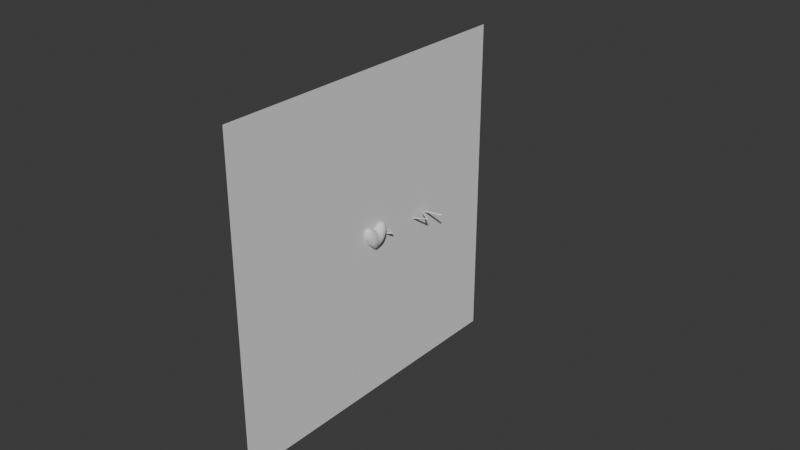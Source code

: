 # Source: heart.blend  (saved by Blender 4.0.36; exported with 4.5.12 LTS)
import bpy
from mathutils import Matrix  # noqa: F401  (used for matrix-valued properties, if any)

bpy.ops.wm.read_factory_settings(use_empty=True)
scene = bpy.context.scene
scene.name = 'Scene'

# ---- collections
col_collection = bpy.data.collections.new('Collection'); scene.collection.children.link(col_collection)

# ---- node groups
ng_auto_smooth = bpy.data.node_groups.new('Auto Smooth', 'GeometryNodeTree')
_s = ng_auto_smooth.interface.new_socket(name='Geometry', in_out='OUTPUT', socket_type='NodeSocketGeometry')
_s = ng_auto_smooth.interface.new_socket(name='Geometry', in_out='INPUT', socket_type='NodeSocketGeometry')
_s = ng_auto_smooth.interface.new_socket(name='Angle', in_out='INPUT', socket_type='NodeSocketFloat')
_s.subtype = 'ANGLE'
_s.min_value = 0.0
_s.max_value = 3.142
ng_auto_smooth.is_modifier = True
_N = ng_auto_smooth.nodes; _L = ng_auto_smooth.links
n0 = _N.new('NodeGroupOutput'); n0.name = 'Group Output'; n0.location = (480, -100)
n1 = _N.new('NodeGroupInput'); n1.name = 'Group Input'; n1.location = (-420, -300)
n2 = _N.new('NodeGroupInput'); n2.name = 'Group Input.001'; n2.location = (-60, -100)
n3 = _N.new('GeometryNodeSetShadeSmooth'); n3.name = 'Set Shade Smooth'; n3.location = (120, -100)
n3.domain = 'EDGE'
n4 = _N.new('GeometryNodeSetShadeSmooth'); n4.name = 'Set Shade Smooth.001'; n4.location = (300, -100)
n5 = _N.new('GeometryNodeInputMeshEdgeAngle'); n5.name = 'Edge Angle'; n5.location = (-420, -220)
n6 = _N.new('GeometryNodeInputEdgeSmooth'); n6.name = 'Is Edge Smooth'; n6.location = (-60, -160)
n7 = _N.new('GeometryNodeInputShadeSmooth'); n7.name = 'Is Face Smooth'; n7.location = (-240, -340)
n8 = _N.new('FunctionNodeBooleanMath'); n8.name = 'Boolean Math'; n8.location = (-60, -220)
n9 = _N.new('FunctionNodeCompare'); n9.name = 'Compare'; n9.location = (-240, -180)
n9.operation = 'LESS_EQUAL'
_L.new(n5.outputs[0], n9.inputs[0])
_L.new(n4.outputs[0], n0.inputs[0])
_L.new(n1.outputs[1], n9.inputs[1])
_L.new(n9.outputs[0], n8.inputs[0])
_L.new(n7.outputs[0], n8.inputs[1])
_L.new(n2.outputs[0], n3.inputs[0])
_L.new(n6.outputs[0], n3.inputs[1])
_L.new(n3.outputs[0], n4.inputs[0])
_L.new(n8.outputs[0], n3.inputs[2])
n0.is_active_output = True

# ---- world
world_world = bpy.data.worlds.new('World'); scene.world = world_world
world_world.use_nodes = True; world_world.node_tree.nodes.clear()
_N = world_world.node_tree.nodes; _L = world_world.node_tree.links
n0 = _N.new('ShaderNodeOutputWorld'); n0.name = 'World Output'; n0.location = (300, 300)
n1 = _N.new('ShaderNodeBackground'); n1.name = 'Background'; n1.location = (10, 300)
n1.inputs[0].default_value = (0.05088, 0.05088, 0.05088, 1.0)
_L.new(n1.outputs[0], n0.inputs[0])
n0.is_active_output = True
world_world.color = (0.05088, 0.05088, 0.05088)
world_world.use_sun_shadow = False
world_world.sun_shadow_jitter_overblur = 0.0

# ---- meshes
me_sphere = bpy.data.meshes.new('Sphere')
me_sphere.from_pydata([(-0.01924, -0.03519, -0.05579), (-0.02021, -0.02859, -0.05664), (-0.009486, -0.06031, -0.05501), (-0.01058, -0.0557, -0.05619), (-0.01245, -0.04667, -0.05774), (-0.01457, -0.03798, -0.05835), (-0.01392, -0.02859, -0.06092), (-0.004887, -0.06134, -0.05598), (-0.004887, -0.0557, -0.05896), (-0.004887, -0.04667, -0.06153), (-0.004887, -0.03763, -0.06274), (-0.003239, -0.02569, -0.06408), (-0.005705, -0.02866, -0.06368), (-0.02805, -0.05197, -0.003472), (-0.02815, -0.05214, 0.003825), (-0.0278, -0.05167, 0.01078), (-0.02806, -0.04382, -0.02175), (-0.02877, -0.04557, -0.01425), (-0.02954, -0.0475, -0.005975), (-0.03075, -0.04667, 0.003825), (-0.02966, -0.04749, 0.01342), (-0.02778, -0.03392, -0.03768), (-0.02849, -0.03596, -0.03232), (-0.02947, -0.03853, -0.02417), (-0.03161, -0.03763, -0.01425), (-0.03305, -0.03763, -0.005211), (-0.03384, -0.03763, 0.003825), (-0.03377, -0.03763, 0.01286), (-0.0278, -0.02491, -0.0465), (-0.02866, -0.02819, -0.04096), (-0.0309, -0.02859, -0.03232), (-0.03222, -0.02859, -0.02328), (-0.03325, -0.02859, -0.01425), (-0.03443, -0.02859, -0.005211), (-0.03518, -0.02859, 0.003825), (-0.03537, -0.02859, 0.01286), (-0.01854, -0.06031, -0.02819), (-0.019, -0.0607, -0.02328), (-0.01952, -0.06108, -0.01425), (-0.01951, -0.06101, -0.005211), (-0.01937, -0.06087, 0.003825), (-0.01904, -0.06063, 0.0107), (-0.01942, -0.05308, -0.03959), (-0.02021, -0.05594, -0.03165), (-0.02233, -0.0557, -0.02328), (-0.02365, -0.0557, -0.01425), (-0.02469, -0.05527, -0.005975), (-0.02389, -0.05665, 0.003825), (-0.02322, -0.05588, 0.01375), (-0.01952, -0.04492, -0.04816), (-0.02096, -0.04743, -0.0421), (-0.02445, -0.04667, -0.03232), (-0.02652, -0.04677, -0.02417), (-0.0271, -0.05009, -0.01425), (-0.02743, -0.05106, -0.009496), (-0.02739, -0.05105, 0.0168), (-0.02088, -0.03798, -0.05086), (-0.02531, -0.03721, -0.04096), (-0.02683, -0.04048, -0.03232), (-0.02747, -0.04213, -0.02777), (-0.02479, -0.02819, -0.04986), (-0.02666, -0.03094, -0.0437), (-0.01067, -0.06152, -0.05039), (-0.01231, -0.06276, -0.04136), (-0.01438, -0.06248, -0.03165), (-0.01392, -0.06368, -0.02328), (-0.01392, -0.0642, -0.01425), (-0.01392, -0.06411, -0.005211), (-0.01392, -0.06384, 0.003825), (-0.01469, -0.06244, 0.01337), (-0.01397, -0.0557, -0.05039), (-0.0171, -0.05594, -0.0421), (-0.0177, -0.05911, -0.03422), (-0.01821, -0.06009, 0.01672), (-0.01721, -0.04743, -0.05086), (-0.01835, -0.05095, -0.04561), (-0.01801, -0.04122, -0.05419), (-0.004887, -0.0643, -0.05039), (-0.004887, -0.06635, -0.04136), (-0.004887, -0.06658, -0.03232), (-0.004887, -0.06657, -0.02328), (-0.004887, -0.06662, -0.01425), (-0.004887, -0.06664, -0.005211), (-0.004887, -0.06647, 0.003825), (-0.004887, -0.06537, 0.01286), (-0.02959, -0.04594, 0.0219), (-0.029, -0.04482, 0.03093), (-0.02826, -0.04353, 0.03818), (-0.03334, -0.03763, 0.0219), (-0.03252, -0.03763, 0.03093), (-0.03017, -0.03844, 0.04071), (-0.02905, -0.03603, 0.04901), (-0.02809, -0.03415, 0.05488), (-0.03538, -0.02859, 0.0219), (-0.03508, -0.02859, 0.03093), (-0.0338, -0.02859, 0.03997), (-0.03168, -0.02859, 0.04901), (-0.02898, -0.02859, 0.05674), (-0.02243, -0.05486, 0.0219), (-0.02137, -0.05346, 0.03093), (-0.01995, -0.0522, 0.03789), (-0.02695, -0.05046, 0.0219), (-0.02589, -0.04934, 0.03093), (-0.02367, -0.04724, 0.04105), (-0.02194, -0.04548, 0.04901), (-0.01992, -0.04355, 0.05804), (-0.01867, -0.04237, 0.06287), (-0.02739, -0.04199, 0.04421), (-0.02646, -0.04055, 0.04901), (-0.02456, -0.03735, 0.05795), (-0.01992, -0.03676, 0.06636), (-0.01849, -0.03317, 0.07164), (-0.02683, -0.02859, 0.06126), (-0.02344, -0.02859, 0.06708), (-0.01956, -0.02859, 0.07298), (-0.01236, -0.06162, 0.0219), (-0.01056, -0.06073, 0.02825), (-0.01688, -0.05938, 0.0219), (-0.01371, -0.05821, 0.03113), (-0.0146, -0.05437, 0.04053), (-0.0119, -0.05272, 0.04901), (-0.0101, -0.05159, 0.0543), (-0.01807, -0.05096, 0.04392), (-0.01642, -0.04999, 0.04901), (-0.01343, -0.04795, 0.0576), (-0.01392, -0.04365, 0.06464), (-0.01392, -0.03959, 0.06916), (-0.01392, -0.03507, 0.0735), (-0.01399, -0.029, 0.07781), (-0.01103, -0.02626, 0.08202), (-0.004887, -0.06308, 0.0219), (-0.004887, -0.061, 0.02918), (-0.004887, -0.05971, 0.0337), (-0.004887, -0.05787, 0.03997), (-0.004887, -0.05477, 0.04901), (-0.004887, -0.05209, 0.05505), (-0.004887, -0.04945, 0.05957), (-0.004887, -0.04493, 0.06647), (-0.004887, -0.04163, 0.07099), (-0.004887, -0.03711, 0.07539), (-0.004887, -0.0321, 0.0799), (-0.004887, -0.02758, 0.08308), (-0.02127, -0.01956, -0.05737), (-0.02192, -0.01052, -0.05786), (-0.02215, -0.001486, -0.05813), (-0.02212, 0.007551, -0.05815), (-0.02167, 0.01659, -0.0577), (-0.02078, 0.02562, -0.0569), (-0.01947, 0.03466, -0.05578), (-0.01859, 0.03942, -0.05503), (-0.01005, -0.01798, -0.06422), (-0.01341, -0.02042, -0.06229), (-0.01069, -0.01052, -0.06448), (-0.01521, -0.01052, -0.06238), (-0.01119, -0.001486, -0.06464), (-0.0157, -0.001486, -0.06265), (-0.0111, 0.007551, -0.06458), (-0.01562, 0.007551, -0.06267), (-0.01037, 0.01463, -0.06429), (-0.0136, 0.01722, -0.06253), (-0.01392, 0.02562, -0.06093), (-0.01392, 0.03466, -0.05879), (-0.01339, 0.04294, -0.05613), (-0.005705, -0.02042, -0.06443), (-0.009263, -0.024, -0.06394), (-0.004887, -0.01052, -0.06525), (-0.004887, -0.001486, -0.06563), (-0.004887, 0.007551, -0.06545), (-0.00514, 0.01722, -0.06451), (-0.00832, 0.02065, -0.06388), (-0.002296, 0.02178, -0.06405), (-0.00514, 0.02513, -0.06333), (-0.004887, 0.03466, -0.0613), (-0.004887, 0.0437, -0.05808), (-0.03665, 0.01018, -0.02907), (-0.03676, 0.00901, -0.02328), (-0.0367, 0.009878, -0.01804), (-0.03665, 0.01461, -0.02907), (-0.03676, 0.01721, -0.02377), (-0.03672, 0.01659, -0.01791), (-0.0366, 0.02236, -0.02109), (-0.0366, 0.02236, -0.01835), (-0.02839, -0.01956, -0.04769), (-0.03091, -0.01956, -0.04136), (-0.03322, -0.01956, -0.03232), (-0.03363, -0.01956, -0.02328), (-0.03382, -0.01956, -0.01425), (-0.03461, -0.01956, -0.005211), (-0.0354, -0.01956, 0.003825), (-0.03595, -0.01956, 0.01286), (-0.02918, -0.01052, -0.04895), (-0.03252, -0.01052, -0.04136), (-0.03468, -0.01052, -0.03232), (-0.03494, -0.01052, -0.02328), (-0.03439, -0.01052, -0.01425), (-0.03374, -0.01052, -0.005211), (-0.03394, -0.01052, 0.003825), (-0.03479, -0.01052, 0.01286), (-0.02961, -0.001486, -0.04939), (-0.03345, -0.001486, -0.04136), (-0.03555, -0.001486, -0.03232), (-0.03589, -0.001486, -0.02328), (-0.03493, -0.001486, -0.01425), (-0.0326, -0.001486, -0.005211), (-0.03091, -0.001486, 0.003825), (-0.03088, -0.001486, 0.01286), (-0.02972, 0.007551, -0.04939), (-0.03384, 0.007551, -0.04136), (-0.03615, 0.007321, -0.03218), (-0.0364, 0.004492, -0.02328), (-0.03569, 0.00714, -0.01472), (-0.03255, 0.007551, -0.005211), (-0.02889, 0.007273, 0.00411), (-0.02795, 0.004175, 0.01286), (-0.02957, 0.01659, -0.04896), (-0.03365, 0.01659, -0.04136), (-0.03615, 0.01721, -0.03218), (-0.03649, 0.02064, -0.02711), (-0.03565, 0.01659, -0.01339), (-0.03282, 0.01659, -0.005211), (-0.02917, 0.01659, 0.002177), (-0.02905, 0.02562, -0.04806), (-0.03275, 0.02562, -0.04136), (-0.0355, 0.02562, -0.03232), (-0.03628, 0.02548, -0.02377), (-0.03565, 0.02548, -0.0149), (-0.0327, 0.02562, -0.005211), (-0.02917, 0.02562, 0.001858), (-0.0283, 0.03301, -0.04698), (-0.03027, 0.03548, -0.04222), (-0.03415, 0.03466, -0.03232), (-0.03524, 0.03466, -0.02328), (-0.03461, 0.03466, -0.01425), (-0.03205, 0.03466, -0.005211), (-0.02887, 0.03466, 0.001285), (-0.02917, 0.0437, -0.04003), (-0.03213, 0.0437, -0.03232), (-0.03351, 0.0437, -0.02328), (-0.03318, 0.0437, -0.01425), (-0.03089, 0.0437, -0.005211), (-0.02826, 0.0437, 0.0004195), (-0.02579, -0.01956, -0.05221), (-0.02644, -0.01052, -0.05347), (-0.02666, -0.001486, -0.05391), (-0.02663, 0.007551, -0.05391), (-0.0267, 0.0101, 0.007312), (-0.02562, 0.008693, 0.01286), (-0.02619, 0.01659, -0.05348), (-0.02616, 0.01659, 0.006696), (-0.02179, 0.01689, 0.01325), (-0.0253, 0.02562, -0.05257), (-0.02571, 0.02562, 0.006376), (-0.02119, 0.02562, 0.01092), (-0.02466, 0.03548, -0.05015), (-0.02743, 0.03903, -0.0458), (-0.02512, 0.03466, 0.005803), (-0.0206, 0.03466, 0.01005), (-0.0214, 0.04294, -0.05048), (-0.02654, 0.0437, -0.04455), (-0.0244, 0.0437, 0.004938), (-0.01988, 0.0437, 0.009488), (-0.01748, 0.0201, 0.01652), (-0.01425, 0.02643, 0.01578), (-0.01392, 0.03466, 0.01427), (-0.01604, 0.04544, -0.05354), (-0.01392, 0.0437, 0.01321), (-0.008984, 0.02998, 0.01731), (-0.00771, 0.03466, 0.01708), (-0.004687, 0.04341, 0.01651), (-0.01002, 0.04893, -0.05523), (-0.004887, 0.04949, -0.05549), (-0.02821, 0.05014, -0.03815), (-0.02928, 0.05298, -0.03247), (-0.03112, 0.05273, -0.02328), (-0.03085, 0.05273, -0.01425), (-0.0288, 0.05232, -0.005441), (-0.02776, 0.04903, -0.0002908), (-0.02809, 0.05841, -0.02955), (-0.02859, 0.0597, -0.02328), (-0.02844, 0.05956, -0.01425), (-0.02789, 0.05823, -0.008607), (-0.0201, 0.05273, -0.04739), (-0.0249, 0.05298, -0.04124), (-0.02699, 0.05616, -0.03557), (-0.02668, 0.05506, -0.002583), (-0.02289, 0.0526, 0.003844), (-0.01911, 0.05015, 0.008876), (-0.01885, 0.05782, -0.04624), (-0.02059, 0.06121, -0.04093), (-0.02514, 0.06156, -0.03247), (-0.02638, 0.06421, -0.02328), (-0.02649, 0.06408, -0.01425), (-0.0253, 0.06145, -0.005441), (-0.0209, 0.06177, 0.002261), (-0.01909, 0.06711, -0.03763), (-0.0204, 0.06916, -0.03232), (-0.02158, 0.07171, -0.02419), (-0.02273, 0.0708, -0.01425), (-0.02056, 0.07094, -0.005585), (-0.01952, 0.06801, 0.0005994), (-0.01912, 0.07606, -0.02178), (-0.0192, 0.07614, -0.01425), (-0.01878, 0.07568, -0.008847), (-0.01339, 0.05226, -0.05184), (-0.01795, 0.05618, 0.007978), (-0.01453, 0.05299, 0.01088), (-0.01314, 0.06121, -0.04731), (-0.01563, 0.06384, -0.04365), (-0.01619, 0.06177, 0.00678), (-0.01167, 0.06177, 0.009611), (-0.009601, 0.06643, -0.04599), (-0.0128, 0.06978, -0.04046), (-0.01661, 0.07368, -0.03232), (-0.01844, 0.07532, -0.0278), (-0.01724, 0.07404, -0.002823), (-0.01357, 0.07045, 0.003711), (-0.009906, 0.06686, 0.008614), (-0.009972, 0.07571, -0.03726), (-0.01209, 0.07743, -0.03232), (-0.01418, 0.07992, -0.02395), (-0.01476, 0.08066, -0.01425), (-0.01362, 0.07926, -0.005769), (-0.01121, 0.07681, 0.0007983), (-0.009922, 0.08474, -0.0201), (-0.01024, 0.08505, -0.01425), (-0.01001, 0.0849, -0.008715), (-0.004887, 0.05401, -0.05338), (-0.004887, 0.05273, 0.01454), (-0.004887, 0.06177, -0.04929), (-0.004887, 0.06177, 0.01181), (-0.004887, 0.06685, -0.0463), (-0.004887, 0.07137, -0.04225), (-0.004887, 0.07266, 0.006643), (-0.004887, 0.06814, 0.009288), (-0.004887, 0.07616, -0.03773), (-0.004505, 0.08107, -0.03159), (-0.007262, 0.08378, -0.02612), (-0.004887, 0.08283, -0.002727), (-0.004887, 0.07831, 0.002125), (-0.001238, 0.08454, -0.02809), (-0.004505, 0.08519, -0.02318), (-0.004887, 0.08651, -0.01425), (-0.004887, 0.08561, -0.007245), (-0.03652, -0.01509, 0.02614), (-0.03652, -0.01509, 0.02646), (-0.03652, -0.01503, 0.02614), (-0.03652, -0.01503, 0.02646), (-0.03621, -0.01869, 0.02263), (-0.03603, -0.01869, 0.03006), (-0.0349, -0.01956, 0.03997), (-0.03315, -0.01956, 0.04901), (-0.02964, -0.02034, 0.0589), (-0.02802, -0.01786, 0.06374), (-0.03548, -0.01142, 0.02263), (-0.03536, -0.01142, 0.03006), (-0.03415, -0.01052, 0.03997), (-0.03242, -0.01052, 0.04901), (-0.02934, -0.01005, 0.05867), (-0.02802, -0.01274, 0.06374), (-0.03142, -0.001486, 0.0219), (-0.03162, -0.001486, 0.03093), (-0.0308, -0.001486, 0.03997), (-0.02906, -0.001129, 0.04842), (-0.02837, -0.003903, 0.05607), (-0.02817, 0.003967, 0.0219), (-0.02837, 0.004195, 0.03093), (-0.028, 0.003714, 0.03997), (-0.02757, 0.003158, 0.04502), (-0.02744, -0.02388, 0.06248), (-0.02598, -0.02034, 0.06688), (-0.02064, -0.01883, 0.07629), (-0.01854, -0.01532, 0.08076), (-0.02731, -0.00672, 0.0621), (-0.02596, -0.01005, 0.06688), (-0.0207, -0.0109, 0.07678), (-0.01854, -0.01416, 0.08076), (-0.02703, 0.002121, 0.05104), (-0.0263, -0.001129, 0.05867), (-0.02317, -0.001486, 0.06708), (-0.01979, -0.001486, 0.07384), (-0.02442, 0.008485, 0.0219), (-0.0238, 0.008713, 0.03093), (-0.02365, 0.008232, 0.03997), (-0.02295, 0.007605, 0.04921), (-0.02161, 0.006763, 0.05804), (-0.01989, 0.00476, 0.06708), (-0.0187, 0.003357, 0.07198), (-0.0199, 0.01394, 0.0219), (-0.01929, 0.01271, 0.03093), (-0.01913, 0.01259, 0.03997), (-0.01887, 0.0124, 0.04738), (-0.01705, -0.02135, 0.07942), (-0.01399, -0.01883, 0.08303), (-0.01817, -0.008135, 0.08024), (-0.01466, -0.0109, 0.08362), (-0.01652, -0.001486, 0.07836), (-0.012, -0.001486, 0.08293), (-0.01842, 0.01205, 0.05341), (-0.0173, 0.01128, 0.05804), (-0.01393, 0.009685, 0.06759), (-0.01345, 0.005243, 0.07544), (-0.01013, 0.003633, 0.08131), (-0.01425, 0.01862, 0.02222), (-0.01392, 0.01608, 0.03093), (-0.01392, 0.01563, 0.03997), (-0.01481, 0.0144, 0.04984), (-0.01279, 0.01388, 0.05804), (-0.01092, 0.01287, 0.06492), (-0.01145, 0.02396, 0.01942), (-0.00429, -0.01882, 0.08769), (-0.00429, -0.01024, 0.08893), (-0.004887, -0.001486, 0.08637), (-0.008662, 0.01182, 0.07095), (-0.005345, 0.009519, 0.0758), (-0.004887, 0.004553, 0.08237), (-0.006959, 0.02048, 0.02545), (-0.004323, 0.01981, 0.03033), (-0.004887, 0.01847, 0.03997), (-0.004887, 0.01764, 0.04901), (-0.004887, 0.01622, 0.05804), (-0.005345, 0.01375, 0.06759), (-0.002638, 0.01272, 0.07258), (-0.00496, 0.02561, 0.02162), (-0.0009353, 0.02125, 0.02692), (-0.003192, 0.03466, 0.01782), (-0.001542, 0.0402, 0.01757), (-0.0008798, -0.01532, 0.08977), (-0.0008798, -0.01307, 0.08977), (0.004149, -0.06131, -0.05594), (0.004149, -0.0557, -0.05875), (0.004149, -0.04667, -0.06137), (0.004149, -0.03763, -0.06275), (0.002501, -0.02569, -0.06408), (0.004967, -0.02866, -0.06368), (0.008712, -0.06027, -0.05496), (0.00975, -0.0557, -0.05598), (0.01152, -0.04667, -0.05757), (0.01373, -0.03754, -0.05816), (0.01319, -0.02859, -0.06057), (0.01819, -0.03447, -0.05547), (0.01903, -0.02859, -0.0563), (0.004149, -0.06413, -0.05039), (0.004149, -0.06623, -0.04136), (0.004149, -0.0666, -0.03232), (0.004149, -0.06653, -0.02328), (0.004149, -0.06654, -0.01425), (0.004149, -0.06661, -0.005211), (0.004149, -0.06647, 0.003825), (0.004149, -0.06537, 0.01286), (0.009805, -0.06135, -0.05039), (0.01151, -0.06265, -0.04136), (0.01265, -0.063, -0.03232), (0.01408, -0.06274, -0.02411), (0.01319, -0.06379, -0.01425), (0.01319, -0.06395, -0.005211), (0.01319, -0.06384, 0.003825), (0.01395, -0.06244, 0.01337), (0.01303, -0.0557, -0.05039), (0.01629, -0.05591, -0.04205), (0.01717, -0.05933, -0.03232), (0.01769, -0.0602, -0.02767), (0.01747, -0.06009, 0.01672), (0.0163, -0.04739, -0.05071), (0.01759, -0.05089, -0.04553), (0.0171, -0.04049, -0.05393), (0.01801, -0.06049, -0.02165), (0.01836, -0.06074, -0.01425), (0.01861, -0.06087, -0.005211), (0.01863, -0.06087, 0.003825), (0.0183, -0.06063, 0.0107), (0.01858, -0.05303, -0.0395), (0.01954, -0.05481, -0.03232), (0.02018, -0.05659, -0.02411), (0.02222, -0.0557, -0.01425), (0.02379, -0.05526, -0.005864), (0.02315, -0.05667, 0.003825), (0.02249, -0.0559, 0.01385), (0.01874, -0.04487, -0.04791), (0.02012, -0.04739, -0.04205), (0.02406, -0.04584, -0.03153), (0.02508, -0.04798, -0.02328), (0.02609, -0.05003, -0.01425), (0.02665, -0.05103, -0.009311), (0.02668, -0.05111, 0.01701), (0.01987, -0.03754, -0.05071), (0.02446, -0.03718, -0.04091), (0.02584, -0.0399, -0.03402), (0.02363, -0.02811, -0.04977), (0.02582, -0.0308, -0.04363), (0.02733, -0.05196, -0.003287), (0.02747, -0.05215, 0.003825), (0.02713, -0.05171, 0.01098), (0.0268, -0.04227, -0.02799), (0.02742, -0.04346, -0.02328), (0.02859, -0.04551, -0.01425), (0.02931, -0.04748, -0.005864), (0.03069, -0.04667, 0.003825), (0.02949, -0.04753, 0.01354), (0.02704, -0.03387, -0.03761), (0.02758, -0.03718, -0.03153), (0.02951, -0.03763, -0.02328), (0.03169, -0.03763, -0.01425), (0.03336, -0.03763, -0.005211), (0.03459, -0.03674, 0.004698), (0.03461, -0.03674, 0.01202), (0.02703, -0.02478, -0.04635), (0.0279, -0.02811, -0.04091), (0.03016, -0.02859, -0.03232), (0.03153, -0.02859, -0.02328), (0.03285, -0.02859, -0.01425), (0.03436, -0.02859, -0.005211), (0.03537, -0.02859, 0.003526), (0.03566, -0.03208, 0.01448), (0.03578, -0.03313, 0.008292), (0.03578, -0.03313, 0.008452), (0.03581, -0.02859, 0.008044), (0.03593, -0.02888, 0.01202), (0.004149, -0.06308, 0.0219), (0.004149, -0.061, 0.02918), (0.004149, -0.05971, 0.0337), (0.004149, -0.05787, 0.03997), (0.004149, -0.05477, 0.04901), (0.004149, -0.05209, 0.05505), (0.004149, -0.04945, 0.05957), (0.004149, -0.04493, 0.06647), (0.004149, -0.04163, 0.07099), (0.004149, -0.03711, 0.07539), (0.004149, -0.03211, 0.0799), (0.004149, -0.0276, 0.0831), (0.01162, -0.06162, 0.0219), (0.00982, -0.06073, 0.02825), (0.01614, -0.05938, 0.0219), (0.01297, -0.05821, 0.03113), (0.01386, -0.05437, 0.04053), (0.01116, -0.05272, 0.04901), (0.009359, -0.05159, 0.0543), (0.01733, -0.05096, 0.04392), (0.01568, -0.04999, 0.04901), (0.0127, -0.04795, 0.0576), (0.01319, -0.04365, 0.06464), (0.01319, -0.03959, 0.06916), (0.01319, -0.03507, 0.0735), (0.01333, -0.02902, 0.07792), (0.01042, -0.02628, 0.08205), (0.02172, -0.05486, 0.0219), (0.02063, -0.05346, 0.03093), (0.01921, -0.0522, 0.03789), (0.02624, -0.05056, 0.0219), (0.02515, -0.04938, 0.03093), (0.02293, -0.04724, 0.04105), (0.0212, -0.04548, 0.04901), (0.01918, -0.04355, 0.05804), (0.01793, -0.04237, 0.06287), (0.02665, -0.04199, 0.04421), (0.02572, -0.04055, 0.04901), (0.02382, -0.03735, 0.05796), (0.01919, -0.03676, 0.06636), (0.01775, -0.03317, 0.07164), (0.02593, -0.03098, 0.06092), (0.0237, -0.02822, 0.06655), (0.01903, -0.02859, 0.07311), (0.02926, -0.04604, 0.0219), (0.02836, -0.04487, 0.03093), (0.02751, -0.04352, 0.03818), (0.03342, -0.03763, 0.0219), (0.03201, -0.03763, 0.03093), (0.02942, -0.03844, 0.0407), (0.0283, -0.03603, 0.04901), (0.02735, -0.03415, 0.0549), (0.03544, -0.02888, 0.02235), (0.03455, -0.02859, 0.03093), (0.03306, -0.02859, 0.03997), (0.03094, -0.02859, 0.04901), (0.0281, -0.02822, 0.05796), (0.02701, -0.02496, 0.06318), (0.03599, -0.02606, 0.01963), (0.004967, -0.02042, -0.06443), (0.008525, -0.024, -0.06394), (0.004149, -0.01052, -0.06525), (0.004149, -0.001486, -0.06563), (0.004149, 0.007551, -0.06545), (0.004402, 0.01722, -0.06451), (0.007582, 0.02065, -0.06388), (0.001558, 0.02178, -0.06405), (0.004402, 0.02513, -0.06333), (0.004149, 0.03466, -0.0613), (0.004149, 0.0437, -0.05808), (0.00931, -0.01798, -0.06422), (0.01267, -0.02042, -0.06216), (0.009952, -0.01052, -0.06448), (0.01447, -0.01052, -0.06231), (0.01045, -0.001486, -0.06464), (0.01497, -0.001486, -0.06264), (0.01037, 0.007551, -0.06458), (0.01488, 0.007551, -0.06267), (0.009629, 0.01463, -0.06429), (0.01286, 0.01722, -0.06253), (0.01319, 0.02562, -0.06093), (0.01319, 0.03466, -0.05879), (0.01265, 0.04294, -0.05613), (0.02013, -0.01956, -0.05721), (0.02093, -0.01052, -0.05779), (0.02133, -0.001486, -0.05812), (0.02138, 0.007551, -0.05815), (0.02093, 0.01659, -0.0577), (0.02004, 0.02562, -0.0569), (0.01873, 0.03466, -0.05578), (0.01785, 0.03942, -0.05503), (0.008366, 0.03003, 0.01733), (0.007071, 0.03466, 0.01711), (0.003957, 0.04341, 0.01657), (0.01672, 0.0201, 0.01652), (0.0135, 0.02646, 0.0158), (0.01319, 0.03466, 0.01449), (0.01531, 0.04544, -0.05354), (0.01319, 0.0437, 0.01379), (0.02465, -0.01956, -0.0519), (0.02545, -0.01052, -0.05318), (0.02585, -0.001486, -0.05382), (0.0259, 0.007551, -0.05391), (0.02596, 0.0101, 0.007312), (0.02488, 0.008693, 0.01286), (0.02545, 0.01659, -0.05348), (0.02542, 0.01659, 0.006696), (0.02105, 0.01689, 0.01325), (0.02456, 0.02562, -0.05257), (0.02497, 0.02562, 0.006376), (0.02045, 0.02562, 0.01092), (0.02392, 0.03548, -0.05015), (0.0267, 0.03903, -0.04581), (0.02462, 0.03466, 0.005968), (0.0201, 0.03466, 0.01025), (0.02066, 0.04294, -0.05048), (0.0258, 0.0437, -0.04456), (0.02427, 0.0437, 0.005282), (0.01975, 0.0437, 0.00999), (0.02762, -0.01956, -0.04738), (0.03016, -0.01956, -0.04136), (0.0325, -0.01956, -0.03232), (0.0329, -0.01956, -0.02328), (0.03317, -0.01956, -0.01425), (0.03411, -0.01956, -0.005211), (0.03516, -0.02008, 0.00452), (0.03564, -0.01713, 0.01286), (0.02842, -0.01052, -0.04867), (0.03177, -0.01052, -0.04136), (0.03395, -0.01052, -0.03232), (0.03421, -0.01052, -0.02328), (0.03366, -0.01052, -0.01425), (0.03312, -0.01052, -0.005211), (0.03332, -0.01052, 0.003825), (0.03406, -0.01052, 0.01286), (0.02886, -0.001486, -0.0493), (0.0327, -0.001486, -0.04136), (0.03481, -0.001486, -0.03232), (0.03515, -0.001486, -0.02328), (0.03419, -0.001486, -0.01425), (0.03196, -0.001486, -0.005211), (0.03028, -0.001486, 0.003825), (0.03015, -0.001486, 0.01286), (0.02898, 0.007551, -0.04939), (0.0331, 0.007551, -0.04136), (0.03541, 0.007321, -0.03218), (0.03566, 0.004492, -0.02328), (0.03495, 0.00714, -0.01472), (0.03181, 0.007551, -0.005211), (0.02815, 0.007273, 0.00411), (0.02721, 0.004175, 0.01286), (0.02883, 0.01659, -0.04896), (0.03292, 0.01659, -0.04136), (0.03541, 0.01721, -0.03218), (0.03575, 0.02064, -0.02711), (0.03491, 0.01659, -0.01339), (0.03208, 0.01659, -0.005211), (0.02843, 0.01659, 0.002177), (0.02831, 0.02562, -0.04806), (0.03202, 0.02562, -0.04136), (0.03477, 0.02562, -0.03232), (0.03554, 0.02548, -0.02377), (0.03491, 0.02548, -0.0149), (0.03196, 0.02562, -0.005211), (0.02844, 0.02562, 0.001858), (0.02756, 0.03301, -0.04698), (0.02965, 0.03548, -0.04222), (0.03357, 0.03466, -0.03232), (0.03461, 0.03466, -0.02328), (0.03398, 0.03466, -0.01425), (0.03136, 0.03466, -0.005211), (0.02818, 0.03466, 0.00145), (0.02864, 0.0437, -0.04004), (0.03166, 0.0437, -0.03232), (0.03312, 0.0437, -0.02328), (0.03274, 0.0437, -0.01425), (0.03029, 0.0437, -0.005211), (0.02765, 0.0437, 0.0007638), (0.03582, -0.02343, 0.007996), (0.03597, -0.02165, 0.01286), (0.03591, 0.01018, -0.02907), (0.03602, 0.00901, -0.02328), (0.03596, 0.009878, -0.01804), (0.03591, 0.01461, -0.02907), (0.03602, 0.01721, -0.02377), (0.03598, 0.01659, -0.01791), (0.03586, 0.02236, -0.02109), (0.03586, 0.02236, -0.01835), (0.004149, 0.04949, -0.05549), (0.009281, 0.04893, -0.05523), (0.004149, 0.05401, -0.05338), (0.004149, 0.05273, 0.01482), (0.004149, 0.06177, -0.04929), (0.004149, 0.06177, 0.01226), (0.004149, 0.06685, -0.0463), (0.004149, 0.07137, -0.04225), (0.004149, 0.0731, 0.006871), (0.004149, 0.06859, 0.009535), (0.004149, 0.07616, -0.03773), (0.003767, 0.08107, -0.03159), (0.006524, 0.08378, -0.02612), (0.004149, 0.08307, -0.002642), (0.004149, 0.07855, 0.002353), (0.0005002, 0.08454, -0.02809), (0.003767, 0.08519, -0.02318), (0.004149, 0.08651, -0.01425), (0.004149, 0.08561, -0.00716), (0.01265, 0.05226, -0.05184), (0.01319, 0.05273, 0.0121), (0.0124, 0.06121, -0.04731), (0.01489, 0.06384, -0.04365), (0.01574, 0.06328, 0.006714), (0.01291, 0.06087, 0.009721), (0.008863, 0.06643, -0.04599), (0.01206, 0.06978, -0.04045), (0.01587, 0.07368, -0.03232), (0.0177, 0.07532, -0.0278), (0.01678, 0.07413, -0.002506), (0.01325, 0.07079, 0.003908), (0.009717, 0.06745, 0.008944), (0.009234, 0.07571, -0.03726), (0.01135, 0.07743, -0.03232), (0.01346, 0.07999, -0.02395), (0.01416, 0.08094, -0.01425), (0.0131, 0.07953, -0.005554), (0.01076, 0.07713, 0.001102), (0.009217, 0.08474, -0.0201), (0.00964, 0.08505, -0.01425), (0.009414, 0.0849, -0.008601), (0.01936, 0.05273, -0.04739), (0.02416, 0.05299, -0.04125), (0.02625, 0.05617, -0.03557), (0.0261, 0.05542, -0.002407), (0.02344, 0.05254, 0.003306), (0.01858, 0.05273, 0.009055), (0.01811, 0.05782, -0.04624), (0.01985, 0.06121, -0.04093), (0.0244, 0.06156, -0.03247), (0.02564, 0.06424, -0.02328), (0.02575, 0.06413, -0.01425), (0.02465, 0.06147, -0.005336), (0.01977, 0.06087, 0.003751), (0.01771, 0.05726, 0.008347), (0.01835, 0.06711, -0.03763), (0.01966, 0.06916, -0.03232), (0.02089, 0.07171, -0.02419), (0.02214, 0.0708, -0.01425), (0.01988, 0.071, -0.005395), (0.01877, 0.06811, 0.0006898), (0.01846, 0.0762, -0.02178), (0.0186, 0.07642, -0.01425), (0.01815, 0.07591, -0.00853), (0.02755, 0.05015, -0.03816), (0.02863, 0.05299, -0.03247), (0.03068, 0.05273, -0.02328), (0.0304, 0.05273, -0.01425), (0.02815, 0.05254, -0.005336), (0.02713, 0.0494, -5.195e-05), (0.02736, 0.05841, -0.02955), (0.02793, 0.05972, -0.02328), (0.02779, 0.05961, -0.01425), (0.02717, 0.05826, -0.008431), (0.003552, -0.01882, 0.08771), (0.003552, -0.01024, 0.08894), (0.004149, -0.001486, 0.08639), (0.008411, 0.012, 0.07142), (0.004899, 0.009661, 0.0758), (0.004149, 0.004592, 0.08238), (0.006255, 0.02052, 0.02548), (0.003605, 0.01983, 0.03033), (0.004149, 0.01847, 0.03997), (0.004149, 0.01764, 0.04901), (0.004149, 0.01636, 0.05804), (0.004899, 0.01386, 0.06788), (0.002387, 0.01272, 0.07258), (0.004298, 0.02564, 0.02163), (0.0002308, 0.02125, 0.02692), (0.002553, 0.03466, 0.01782), (0.0008163, 0.0402, 0.01757), (0.01644, -0.02153, 0.07959), (0.01333, -0.01894, 0.08308), (0.01748, -0.007709, 0.08037), (0.01395, -0.01064, 0.08366), (0.01589, -0.001486, 0.07877), (0.01137, -0.001486, 0.08295), (0.01768, 0.01205, 0.05341), (0.01677, 0.01138, 0.05804), (0.01336, 0.01007, 0.06788), (0.01277, 0.00558, 0.07568), (0.009482, 0.003686, 0.08133), (0.0135, 0.01864, 0.02224), (0.01319, 0.01611, 0.03093), (0.01319, 0.01563, 0.03997), (0.01407, 0.0144, 0.04984), (0.01225, 0.01402, 0.05804), (0.01046, 0.01306, 0.0654), (0.0107, 0.024, 0.01946), (0.02527, -0.01956, 0.06874), (0.02024, -0.01894, 0.07639), (0.01787, -0.01551, 0.08082), (0.02554, -0.01052, 0.06854), (0.02046, -0.01064, 0.07686), (0.01787, -0.01373, 0.08082), (0.02629, 0.002121, 0.05104), (0.0255, 0.0003072, 0.05804), (0.024, -0.002215, 0.06638), (0.01969, -0.001486, 0.07425), (0.02368, 0.008485, 0.0219), (0.02307, 0.008713, 0.03093), (0.02291, 0.008232, 0.03997), (0.02221, 0.007605, 0.04921), (0.02098, 0.00686, 0.05804), (0.01949, 0.0051, 0.06708), (0.01827, 0.003682, 0.07239), (0.01916, 0.01394, 0.0219), (0.01855, 0.01271, 0.03093), (0.01839, 0.01259, 0.03997), (0.01813, 0.0124, 0.04738), (0.0357, -0.02123, 0.02566), (0.03574, -0.01545, 0.02006), (0.03535, -0.01875, 0.03006), (0.03416, -0.01956, 0.03997), (0.03241, -0.01956, 0.04901), (0.02974, -0.01956, 0.05804), (0.02745, -0.01956, 0.06422), (0.03474, -0.01142, 0.0226), (0.03459, -0.01142, 0.03006), (0.03338, -0.01052, 0.03997), (0.03168, -0.01052, 0.04901), (0.02925, -0.01052, 0.05804), (0.02733, -0.01052, 0.06402), (0.03068, -0.001486, 0.0219), (0.03086, -0.001486, 0.03093), (0.03004, -0.001486, 0.03997), (0.02832, -0.001129, 0.04842), (0.02749, -0.004211, 0.05804), (0.02684, -0.005714, 0.06291), (0.02743, 0.003967, 0.0219), (0.02763, 0.004195, 0.03093), (0.02726, 0.003714, 0.03997), (0.02683, 0.003158, 0.04502), (0.03588, -0.01834, 0.02286), (0.03578, -0.0152, 0.02647), (0.03578, -0.01502, 0.02609), (0.03578, -0.01502, 0.02647), (0.0001418, -0.01532, 0.08977), (0.0001418, -0.01307, 0.08977)], [], [(1, 6, 5, 0), (3, 8, 7, 2), (4, 9, 8, 3), (5, 10, 9, 4), (6, 12, 10, 5), (19, 18, 13, 14), (20, 19, 14, 15), (24, 23, 16, 17), (25, 24, 17, 18), (26, 25, 18, 19), (27, 26, 19, 20), (30, 29, 21, 22), (31, 30, 22, 23), (32, 31, 23, 24), (33, 32, 24, 25), (34, 33, 25, 26), (35, 34, 26, 27), (44, 43, 36, 37), (45, 44, 37, 38), (46, 45, 38, 39), (47, 46, 39, 40), (47, 14, 13, 46), (48, 47, 40, 41), (48, 15, 14, 47), (51, 50, 42, 43), (52, 51, 43, 44), (53, 52, 44, 45), (53, 17, 16, 52), (54, 53, 45, 46), (54, 18, 17, 53), (18, 54, 46, 13), (55, 20, 15, 48), (57, 56, 49, 50), (58, 57, 50, 51), (58, 22, 21, 57), (59, 58, 51, 52), (59, 23, 22, 58), (23, 59, 52, 16), (60, 1, 0, 56), (61, 60, 56, 57), (61, 29, 28, 60), (29, 61, 57, 21), (65, 37, 36, 64), (66, 38, 37, 65), (67, 39, 38, 66), (68, 40, 39, 67), (69, 41, 40, 68), (70, 3, 2, 62), (71, 70, 62, 63), (72, 71, 63, 64), (72, 43, 42, 71), (43, 72, 64, 36), (73, 48, 41, 69), (74, 4, 3, 70), (75, 74, 70, 71), (75, 50, 49, 74), (50, 75, 71, 42), (76, 5, 4, 74), (76, 56, 0, 5), (56, 76, 74, 49), (77, 62, 2, 7), (78, 63, 62, 77), (79, 64, 63, 78), (80, 65, 64, 79), (81, 66, 65, 80), (82, 67, 66, 81), (83, 68, 67, 82), (84, 69, 68, 83), (88, 27, 20, 85), (89, 88, 85, 86), (90, 89, 86, 87), (93, 35, 27, 88), (94, 93, 88, 89), (95, 94, 89, 90), (96, 95, 90, 91), (97, 96, 91, 92), (101, 55, 48, 98), (101, 85, 20, 55), (102, 101, 98, 99), (102, 86, 85, 101), (103, 102, 99, 100), (103, 87, 86, 102), (107, 90, 87, 103), (108, 107, 103, 104), (108, 91, 90, 107), (109, 108, 104, 105), (109, 92, 91, 108), (110, 109, 105, 106), (112, 97, 92, 109), (113, 112, 109, 110), (114, 113, 110, 111), (117, 73, 69, 115), (117, 98, 48, 73), (118, 117, 115, 116), (118, 99, 98, 117), (119, 100, 99, 118), (122, 103, 100, 119), (123, 122, 119, 120), (123, 104, 103, 122), (124, 123, 120, 121), (124, 105, 104, 123), (125, 106, 105, 124), (126, 110, 106, 125), (127, 111, 110, 126), (128, 114, 111, 127), (130, 115, 69, 84), (131, 116, 115, 130), (132, 118, 116, 131), (133, 119, 118, 132), (134, 120, 119, 133), (135, 121, 120, 134), (136, 124, 121, 135), (137, 125, 124, 136), (138, 126, 125, 137), (139, 127, 126, 138), (140, 128, 127, 139), (141, 129, 128, 140), (142, 151, 6, 1), (153, 152, 150, 151), (143, 153, 151, 142), (155, 154, 152, 153), (144, 155, 153, 143), (157, 156, 154, 155), (145, 157, 155, 144), (159, 158, 156, 157), (146, 159, 157, 145), (147, 160, 159, 146), (148, 161, 160, 147), (149, 162, 161, 148), (164, 163, 11, 12), (164, 151, 150, 163), (151, 164, 12, 6), (152, 165, 163, 150), (154, 166, 165, 152), (156, 167, 166, 154), (158, 168, 167, 156), (159, 169, 168, 158), (171, 170, 168, 169), (160, 171, 169, 159), (161, 172, 171, 160), (162, 173, 172, 161), (178, 177, 174, 175), (179, 178, 175, 176), (181, 180, 178, 179), (183, 182, 28, 29), (184, 183, 29, 30), (185, 184, 30, 31), (186, 185, 31, 32), (187, 186, 32, 33), (188, 187, 33, 34), (189, 188, 34, 35), (191, 190, 182, 183), (192, 191, 183, 184), (193, 192, 184, 185), (194, 193, 185, 186), (195, 194, 186, 187), (196, 195, 187, 188), (197, 196, 188, 189), (199, 198, 190, 191), (200, 199, 191, 192), (201, 200, 192, 193), (202, 201, 193, 194), (203, 202, 194, 195), (204, 203, 195, 196), (205, 204, 196, 197), (207, 206, 198, 199), (208, 207, 199, 200), (209, 208, 200, 201), (209, 175, 174, 208), (210, 209, 201, 202), (210, 176, 175, 209), (211, 210, 202, 203), (212, 211, 203, 204), (213, 212, 204, 205), (215, 214, 206, 207), (216, 215, 207, 208), (177, 216, 208, 174), (178, 217, 216, 177), (218, 179, 176, 210), (219, 218, 210, 211), (220, 219, 211, 212), (222, 221, 214, 215), (223, 222, 215, 216), (224, 223, 216, 217), (180, 224, 217, 178), (181, 225, 224, 180), (225, 181, 179, 218), (226, 225, 218, 219), (227, 226, 219, 220), (229, 228, 221, 222), (230, 229, 222, 223), (231, 230, 223, 224), (232, 231, 224, 225), (233, 232, 225, 226), (234, 233, 226, 227), (236, 235, 229, 230), (237, 236, 230, 231), (238, 237, 231, 232), (239, 238, 232, 233), (240, 239, 233, 234), (241, 142, 1, 60), (182, 241, 60, 28), (242, 143, 142, 241), (190, 242, 241, 182), (243, 144, 143, 242), (198, 243, 242, 190), (244, 145, 144, 243), (206, 244, 243, 198), (213, 246, 245, 212), (247, 146, 145, 244), (214, 247, 244, 206), (248, 220, 212, 245), (249, 248, 245, 246), (250, 147, 146, 247), (221, 250, 247, 214), (251, 227, 220, 248), (252, 251, 248, 249), (253, 148, 147, 250), (228, 253, 250, 221), (229, 254, 253, 228), (255, 234, 227, 251), (256, 255, 251, 252), (257, 149, 148, 253), (258, 257, 253, 254), (235, 258, 254, 229), (259, 240, 234, 255), (260, 259, 255, 256), (262, 252, 249, 261), (263, 256, 252, 262), (257, 264, 162, 149), (265, 260, 256, 263), (267, 263, 262, 266), (268, 265, 263, 267), (269, 270, 173, 162), (272, 271, 235, 236), (273, 272, 236, 237), (274, 273, 237, 238), (275, 274, 238, 239), (276, 275, 239, 240), (278, 277, 272, 273), (279, 278, 273, 274), (280, 279, 274, 275), (282, 281, 257, 258), (271, 282, 258, 235), (272, 283, 282, 271), (276, 285, 284, 275), (285, 276, 240, 259), (286, 285, 259, 260), (288, 287, 281, 282), (289, 288, 282, 283), (277, 289, 283, 272), (278, 290, 289, 277), (279, 291, 290, 278), (280, 292, 291, 279), (292, 280, 275, 284), (293, 292, 284, 285), (295, 294, 288, 289), (296, 295, 289, 290), (297, 296, 290, 291), (298, 297, 291, 292), (299, 298, 292, 293), (301, 300, 296, 297), (302, 301, 297, 298), (303, 269, 162, 264), (281, 303, 264, 257), (286, 305, 304, 285), (305, 286, 260, 265), (287, 306, 303, 281), (288, 307, 306, 287), (308, 293, 285, 304), (309, 308, 304, 305), (311, 310, 306, 307), (294, 311, 307, 288), (295, 312, 311, 294), (296, 313, 312, 295), (299, 315, 314, 298), (315, 299, 293, 308), (316, 315, 308, 309), (318, 317, 311, 312), (319, 318, 312, 313), (300, 319, 313, 296), (301, 320, 319, 300), (302, 321, 320, 301), (321, 302, 298, 314), (322, 321, 314, 315), (324, 323, 319, 320), (325, 324, 320, 321), (303, 326, 270, 269), (327, 305, 265, 268), (306, 328, 326, 303), (329, 309, 305, 327), (310, 330, 328, 306), (311, 331, 330, 310), (316, 333, 332, 315), (333, 316, 309, 329), (317, 334, 331, 311), (318, 335, 334, 317), (319, 336, 335, 318), (322, 338, 337, 321), (338, 322, 315, 332), (340, 339, 335, 336), (323, 340, 336, 319), (324, 341, 340, 323), (325, 342, 341, 324), (342, 325, 321, 337), (346, 345, 343, 344), (347, 189, 35, 93), (348, 347, 93, 94), (348, 344, 343, 347), (349, 348, 94, 95), (350, 349, 95, 96), (351, 350, 96, 97), (353, 197, 189, 347), (345, 353, 347, 343), (346, 354, 353, 345), (354, 346, 344, 348), (355, 354, 348, 349), (356, 355, 349, 350), (357, 356, 350, 351), (358, 357, 351, 352), (359, 205, 197, 353), (360, 359, 353, 354), (361, 360, 354, 355), (362, 361, 355, 356), (363, 362, 356, 357), (364, 213, 205, 359), (365, 364, 359, 360), (366, 365, 360, 361), (367, 366, 361, 362), (368, 351, 97, 112), (369, 368, 112, 113), (369, 352, 351, 368), (370, 369, 113, 114), (358, 373, 372, 357), (373, 358, 352, 369), (374, 373, 369, 370), (375, 374, 370, 371), (363, 377, 376, 362), (377, 363, 357, 372), (378, 377, 372, 373), (379, 378, 373, 374), (364, 380, 246, 213), (365, 381, 380, 364), (366, 382, 381, 365), (367, 383, 382, 366), (383, 367, 362, 376), (384, 383, 376, 377), (385, 384, 377, 378), (386, 385, 378, 379), (387, 249, 246, 380), (388, 387, 380, 381), (389, 388, 381, 382), (390, 389, 382, 383), (391, 370, 114, 128), (392, 391, 128, 129), (392, 371, 370, 391), (375, 394, 393, 374), (394, 375, 371, 392), (395, 379, 374, 393), (396, 395, 393, 394), (384, 398, 397, 383), (385, 399, 398, 384), (386, 400, 399, 385), (400, 386, 379, 395), (401, 400, 395, 396), (387, 402, 261, 249), (388, 403, 402, 387), (389, 404, 403, 388), (390, 405, 404, 389), (405, 390, 383, 397), (406, 405, 397, 398), (407, 406, 398, 399), (408, 262, 261, 402), (409, 392, 129, 141), (410, 394, 392, 409), (411, 396, 394, 410), (400, 413, 412, 399), (401, 414, 413, 400), (414, 401, 396, 411), (403, 416, 415, 402), (404, 417, 416, 403), (405, 418, 417, 404), (406, 419, 418, 405), (407, 420, 419, 406), (420, 407, 399, 412), (421, 420, 412, 413), (408, 422, 266, 262), (422, 408, 402, 415), (423, 422, 415, 416), (424, 267, 266, 422), (425, 268, 267, 424), (427, 410, 409, 426), (8, 429, 428, 7), (9, 430, 429, 8), (10, 431, 430, 9), (433, 12, 11, 432), (12, 433, 431, 10), (429, 435, 434, 428), (430, 436, 435, 429), (431, 437, 436, 430), (433, 438, 437, 431), (438, 440, 439, 437), (441, 77, 7, 428), (442, 78, 77, 441), (443, 79, 78, 442), (444, 80, 79, 443), (445, 81, 80, 444), (446, 82, 81, 445), (447, 83, 82, 446), (448, 84, 83, 447), (449, 441, 428, 434), (450, 442, 441, 449), (451, 443, 442, 450), (452, 444, 443, 451), (453, 445, 444, 452), (454, 446, 445, 453), (455, 447, 446, 454), (456, 448, 447, 455), (435, 457, 449, 434), (457, 458, 450, 449), (458, 459, 451, 450), (459, 460, 452, 451), (436, 462, 457, 435), (462, 463, 458, 457), (437, 464, 462, 436), (466, 453, 452, 465), (467, 454, 453, 466), (468, 455, 454, 467), (469, 456, 455, 468), (471, 459, 458, 470), (472, 460, 459, 471), (460, 472, 465, 452), (472, 473, 466, 465), (473, 474, 467, 466), (474, 475, 468, 467), (475, 476, 469, 468), (476, 461, 456, 469), (478, 463, 462, 477), (463, 478, 470, 458), (478, 479, 471, 470), (479, 480, 472, 471), (480, 481, 473, 472), (481, 482, 474, 473), (484, 464, 437, 439), (464, 484, 477, 462), (484, 485, 478, 477), (485, 486, 479, 478), (440, 487, 484, 439), (487, 488, 485, 484), (490, 475, 474, 489), (491, 476, 475, 490), (493, 480, 479, 492), (494, 481, 480, 493), (495, 482, 481, 494), (482, 495, 489, 474), (495, 496, 490, 489), (496, 497, 491, 490), (497, 483, 476, 491), (499, 486, 485, 498), (486, 499, 492, 479), (499, 500, 493, 492), (500, 501, 494, 493), (501, 502, 495, 494), (502, 503, 496, 495), (503, 504, 497, 496), (506, 488, 487, 505), (488, 506, 498, 485), (506, 507, 499, 498), (507, 508, 500, 499), (508, 509, 501, 500), (509, 510, 502, 501), (510, 511, 503, 502), (514, 504, 503, 513), (511, 515, 513, 503), (515, 516, 514, 513), (516, 512, 504, 514), (517, 130, 84, 448), (518, 131, 130, 517), (519, 132, 131, 518), (520, 133, 132, 519), (521, 134, 133, 520), (522, 135, 134, 521), (523, 136, 135, 522), (524, 137, 136, 523), (525, 138, 137, 524), (526, 139, 138, 525), (527, 140, 139, 526), (528, 141, 140, 527), (529, 517, 448, 456), (530, 518, 517, 529), (461, 531, 529, 456), (531, 532, 530, 529), (532, 519, 518, 530), (533, 520, 519, 532), (534, 521, 520, 533), (535, 522, 521, 534), (536, 537, 534, 533), (537, 538, 535, 534), (538, 523, 522, 535), (539, 524, 523, 538), (540, 525, 524, 539), (541, 526, 525, 540), (542, 527, 526, 541), (543, 528, 527, 542), (544, 531, 461, 476), (545, 532, 531, 544), (546, 533, 532, 545), (483, 547, 544, 476), (547, 548, 545, 544), (548, 549, 546, 545), (549, 536, 533, 546), (550, 537, 536, 549), (551, 538, 537, 550), (552, 539, 538, 551), (553, 554, 550, 549), (554, 555, 551, 550), (555, 556, 552, 551), (556, 540, 539, 552), (557, 541, 540, 556), (558, 559, 556, 555), (559, 560, 557, 556), (560, 542, 541, 557), (561, 547, 483, 497), (562, 548, 547, 561), (563, 549, 548, 562), (504, 564, 561, 497), (564, 565, 562, 561), (565, 566, 563, 562), (566, 553, 549, 563), (567, 554, 553, 566), (568, 555, 554, 567), (512, 569, 564, 504), (569, 570, 565, 564), (570, 571, 566, 565), (571, 572, 567, 566), (572, 573, 568, 567), (573, 558, 555, 568), (574, 559, 558, 573), (575, 569, 512, 516), (163, 576, 432, 11), (576, 577, 433, 432), (165, 578, 576, 163), (166, 579, 578, 165), (167, 580, 579, 166), (168, 581, 580, 167), (170, 583, 581, 168), (583, 584, 582, 581), (171, 584, 583, 170), (172, 585, 584, 171), (173, 586, 585, 172), (588, 577, 576, 587), (577, 588, 438, 433), (578, 589, 587, 576), (589, 590, 588, 587), (579, 591, 589, 578), (591, 592, 590, 589), (580, 593, 591, 579), (593, 594, 592, 591), (581, 595, 593, 580), (595, 596, 594, 593), (582, 596, 595, 581), (584, 597, 596, 582), (585, 598, 597, 584), (586, 599, 598, 585), (588, 600, 440, 438), (590, 601, 600, 588), (592, 602, 601, 590), (594, 603, 602, 592), (596, 604, 603, 594), (597, 605, 604, 596), (598, 606, 605, 597), (599, 607, 606, 598), (613, 609, 608, 612), (615, 610, 609, 613), (600, 616, 487, 440), (601, 617, 616, 600), (602, 618, 617, 601), (603, 619, 618, 602), (604, 622, 619, 603), (623, 624, 621, 620), (605, 625, 622, 604), (626, 627, 624, 623), (627, 612, 611, 624), (606, 628, 625, 605), (630, 631, 627, 626), (631, 613, 612, 627), (607, 632, 628, 606), (614, 632, 607, 599), (632, 633, 629, 628), (634, 635, 631, 630), (635, 615, 613, 631), (616, 636, 505, 487), (636, 637, 506, 505), (637, 638, 507, 506), (638, 639, 508, 507), (639, 640, 509, 508), (640, 641, 510, 509), (641, 642, 511, 510), (617, 644, 636, 616), (644, 645, 637, 636), (645, 646, 638, 637), (646, 647, 639, 638), (647, 648, 640, 639), (648, 649, 641, 640), (649, 650, 642, 641), (650, 651, 643, 642), (618, 652, 644, 617), (652, 653, 645, 644), (653, 654, 646, 645), (654, 655, 647, 646), (655, 656, 648, 647), (656, 657, 649, 648), (657, 658, 650, 649), (658, 659, 651, 650), (619, 660, 652, 618), (660, 661, 653, 652), (661, 662, 654, 653), (662, 663, 655, 654), (663, 664, 656, 655), (664, 665, 657, 656), (665, 666, 658, 657), (666, 667, 659, 658), (621, 667, 666, 620), (622, 668, 660, 619), (668, 669, 661, 660), (669, 670, 662, 661), (672, 673, 665, 664), (673, 674, 666, 665), (674, 623, 620, 666), (625, 675, 668, 622), (675, 676, 669, 668), (676, 677, 670, 669), (677, 678, 671, 670), (679, 680, 673, 672), (680, 681, 674, 673), (681, 626, 623, 674), (628, 682, 675, 625), (682, 683, 676, 675), (629, 683, 682, 628), (683, 684, 677, 676), (684, 685, 678, 677), (685, 686, 679, 678), (686, 687, 680, 679), (687, 688, 681, 680), (688, 630, 626, 681), (633, 689, 683, 629), (689, 690, 684, 683), (690, 691, 685, 684), (691, 692, 686, 685), (692, 693, 687, 686), (693, 694, 688, 687), (694, 634, 630, 688), (642, 695, 515, 511), (695, 696, 516, 515), (643, 696, 695, 642), (698, 663, 662, 697), (699, 664, 663, 698), (670, 700, 697, 662), (700, 701, 698, 697), (671, 701, 700, 670), (701, 702, 699, 698), (702, 672, 664, 699), (678, 703, 701, 671), (703, 704, 702, 701), (679, 704, 703, 678), (704, 679, 672, 702), (270, 705, 586, 173), (705, 706, 599, 586), (326, 707, 705, 270), (708, 327, 268, 610), (328, 709, 707, 326), (710, 329, 327, 708), (330, 711, 709, 328), (331, 712, 711, 330), (333, 714, 713, 332), (714, 333, 329, 710), (334, 715, 712, 331), (335, 716, 715, 334), (338, 719, 718, 337), (719, 338, 332, 713), (339, 720, 716, 335), (720, 721, 717, 716), (340, 721, 720, 339), (341, 722, 721, 340), (342, 723, 722, 341), (723, 342, 337, 718), (706, 724, 614, 599), (707, 724, 706, 705), (725, 708, 610, 615), (709, 726, 724, 707), (729, 710, 708, 725), (711, 730, 726, 709), (730, 731, 727, 726), (712, 731, 730, 711), (735, 736, 729, 728), (714, 736, 735, 713), (736, 714, 710, 729), (715, 737, 731, 712), (737, 738, 732, 731), (716, 738, 737, 715), (738, 739, 733, 732), (717, 739, 738, 716), (741, 742, 735, 734), (719, 742, 741, 718), (742, 719, 713, 735), (721, 743, 739, 717), (743, 744, 740, 739), (722, 744, 743, 721), (744, 745, 741, 740), (723, 745, 744, 722), (745, 723, 718, 741), (724, 746, 632, 614), (746, 747, 633, 632), (750, 751, 635, 634), (751, 725, 615, 635), (726, 752, 746, 724), (752, 753, 747, 746), (727, 753, 752, 726), (753, 754, 748, 747), (757, 758, 750, 749), (758, 759, 751, 750), (729, 759, 758, 728), (759, 729, 725, 751), (731, 760, 753, 727), (760, 761, 754, 753), (732, 761, 760, 731), (761, 762, 755, 754), (733, 762, 761, 732), (762, 763, 756, 755), (763, 764, 757, 756), (764, 765, 758, 757), (735, 765, 764, 734), (765, 735, 728, 758), (739, 766, 762, 733), (766, 767, 763, 762), (740, 767, 766, 739), (767, 768, 764, 763), (741, 768, 767, 740), (768, 741, 734, 764), (747, 769, 689, 633), (769, 770, 690, 689), (748, 770, 769, 747), (770, 771, 691, 690), (771, 772, 692, 691), (772, 773, 693, 692), (773, 774, 694, 693), (750, 774, 773, 749), (774, 750, 634, 694), (754, 775, 770, 748), (775, 776, 771, 770), (755, 776, 775, 754), (776, 777, 772, 771), (756, 777, 776, 755), (777, 778, 773, 772), (757, 778, 777, 756), (778, 757, 749, 773), (779, 409, 141, 528), (781, 411, 410, 780), (414, 784, 783, 413), (784, 414, 411, 781), (417, 787, 786, 416), (418, 788, 787, 417), (419, 789, 788, 418), (420, 790, 789, 419), (790, 791, 783, 782), (421, 791, 790, 420), (791, 421, 413, 783), (792, 793, 786, 785), (423, 793, 792, 422), (793, 423, 416, 786), (609, 794, 792, 608), (794, 424, 422, 792), (610, 795, 794, 609), (425, 795, 610, 268), (795, 425, 424, 794), (796, 797, 543, 542), (797, 779, 528, 543), (799, 780, 779, 797), (800, 801, 799, 798), (801, 781, 780, 799), (783, 805, 804, 782), (805, 806, 801, 800), (784, 806, 805, 783), (806, 784, 781, 801), (786, 808, 807, 785), (787, 809, 808, 786), (788, 810, 809, 787), (810, 811, 803, 802), (789, 811, 810, 788), (811, 812, 804, 803), (790, 812, 811, 789), (812, 790, 782, 804), (612, 813, 807, 611), (792, 813, 612, 608), (813, 792, 785, 807), (814, 815, 560, 559), (815, 796, 542, 560), (816, 797, 796, 815), (817, 818, 815, 814), (818, 819, 816, 815), (799, 819, 818, 798), (819, 799, 797, 816), (822, 823, 818, 817), (823, 800, 798, 818), (827, 828, 821, 820), (803, 828, 827, 802), (828, 829, 822, 821), (804, 829, 828, 803), (829, 830, 823, 822), (805, 830, 829, 804), (830, 805, 800, 823), (624, 831, 824, 621), (807, 831, 624, 611), (831, 832, 825, 824), (808, 832, 831, 807), (832, 833, 826, 825), (809, 833, 832, 808), (833, 834, 827, 826), (810, 834, 833, 809), (834, 810, 802, 827), (835, 837, 570, 569), (837, 838, 571, 570), (838, 839, 572, 571), (839, 840, 573, 572), (840, 841, 574, 573), (841, 814, 559, 574), (651, 842, 836, 643), (843, 844, 838, 837), (844, 845, 839, 838), (845, 846, 840, 839), (846, 847, 841, 840), (847, 817, 814, 841), (659, 848, 842, 651), (848, 849, 843, 842), (849, 850, 844, 843), (850, 851, 845, 844), (851, 852, 846, 845), (821, 852, 851, 820), (852, 853, 847, 846), (822, 853, 852, 821), (853, 822, 817, 847), (667, 854, 848, 659), (824, 854, 667, 621), (854, 855, 849, 848), (825, 855, 854, 824), (855, 856, 850, 849), (826, 856, 855, 825), (856, 857, 851, 850), (827, 857, 856, 826), (857, 827, 820, 851), (696, 858, 575, 516), (836, 858, 696, 643), (858, 835, 569, 575), (859, 837, 835, 858), (842, 860, 858, 836), (860, 861, 859, 858), (843, 861, 860, 842), (861, 843, 837, 859), (862, 426, 409, 779), (780, 863, 862, 779), (427, 863, 780, 410), (863, 427, 426, 862)])
me_sphere.polygons.foreach_set('use_smooth', [True] * 862)
me_sphere.update()
me_plane = bpy.data.meshes.new('Plane')
me_plane.from_pydata([(-1.0, -1.0, 0.0), (1.0, -1.0, 0.0), (-1.0, 1.0, 0.0), (1.0, 1.0, 0.0)], [], [(0, 1, 3, 2)])
_uv = me_plane.uv_layers.new(name='UVMap')
_uv.uv.foreach_set('vector', [0.0, 0.0, 1.0, 0.0, 1.0, 1.0, 0.0, 1.0])
me_plane.update()

# ---- curves / text
cu_beziercurve = bpy.data.curves.new('BezierCurve', 'CURVE')
cu_beziercurve.dimensions = '2D'
_sp = cu_beziercurve.splines.new('BEZIER'); _sp.bezier_points.add(7)
_sp.bezier_points.foreach_set('co', [0.1051, 0.5021, 0.0, -0.02257, 0.4718, 0.0, 0.07265, 0.4083, 0.0, -0.07066, 0.3221, 0.0, -0.01829, 0.2784, 0.0, -0.1061, 0.2027, 0.0, 0.02968, 0.1438, 0.0, -0.0636, 0.07271, 0.0])
_sp.bezier_points.foreach_set('handle_left', [0.1476, 0.5123, 0.0, 0.01997, 0.4819, 0.0, 0.04091, 0.4294, 0.0, -0.02289, 0.3508, 0.0, -0.03575, 0.2929, 0.0, -0.07685, 0.2279, 0.0, -0.01559, 0.1634, 0.0, -0.03251, 0.09641, 0.0])
_sp.bezier_points.foreach_set('handle_right', [0.06251, 0.492, 0.0, 0.00917, 0.4506, 0.0, 0.02488, 0.3795, 0.0, -0.0532, 0.3075, 0.0, -0.04757, 0.2531, 0.0, -0.06085, 0.183, 0.0, -0.001412, 0.1201, 0.0, -0.0947, 0.04902, 0.0])
for _p, _l, _r in zip(_sp.bezier_points, ['VECTOR', 'VECTOR', 'VECTOR', 'VECTOR', 'VECTOR', 'VECTOR', 'VECTOR', 'VECTOR'], ['VECTOR', 'VECTOR', 'VECTOR', 'VECTOR', 'VECTOR', 'VECTOR', 'VECTOR', 'VECTOR']): _p.handle_left_type = _l; _p.handle_right_type = _r
_sp.order_v = 0
_sp.resolution_v = 0
_sp.use_endpoint_u = True
_sp.use_bezier_u = True
cu_beziercurve.path_duration = 1
cu_beziercurve.bevel_profile.use_clip = True
cu_beziercurve.bevel_profile.use_sample_straight_edges = True
cu_beziercurve.bevel_profile.use_sample_even_lengths = True
cu_beziercurve.bevel_resolution = 3
cu_beziercurve.bevel_depth = 0.005
cu_beziercurve.twist_mode = 'TANGENT'
cu_beziercurve.bevel_factor_mapping_start = 'SPLINE'
cu_beziercurve.bevel_factor_mapping_end = 'SPLINE'
cu_beziercurve.use_fill_caps = True

# ---- objects
ob_sphere = bpy.data.objects.new('Sphere', me_sphere)
ob_plane = bpy.data.objects.new('Plane', me_plane)
ob_beziercurve = bpy.data.objects.new('BezierCurve', cu_beziercurve)

# ---- transforms, parenting, visibility, modifiers, constraints
ob_sphere.location = (0.009554, 0.02556, 0.02862)
ob_sphere.rotation_euler = (0.8224, -0.0, 0.0)
_m = ob_sphere.modifiers.new('Auto Smooth', 'NODES')
_m.node_group = ng_auto_smooth
_gi = [s.identifier for s in ng_auto_smooth.interface.items_tree if s.item_type == 'SOCKET' and s.in_out == 'INPUT']
_m[_gi[1]] = 2.642  # Angle
ob_plane.location = (0.0, 0.0, 0.0)
ob_plane.rotation_euler = (0.0, 1.571, 0.0)
ob_beziercurve.location = (0.0, 0.0, 0.0)

# ---- collection membership
col_collection.objects.link(ob_sphere)
col_collection.objects.link(ob_plane)
col_collection.objects.link(ob_beziercurve)

# ---- scene / render settings (as saved in the file)
scene.frame_start = 1; scene.frame_end = 250; scene.frame_set(1)
scene.render.engine = 'BLENDER_EEVEE_NEXT'
scene.cycles.sampling_pattern = 'TABULATED_SOBOL'
bpy.context.view_layer.update()

# ---- added for rendering (the .blend has no active camera and no usable light): camera, sun
cam_auto = bpy.data.cameras.new('AutoCamera')
cam_auto.lens = 50.0
cam_auto.sensor_width = 36.0
cam_auto.clip_end = 1000.0
ob_auto_camera = bpy.data.objects.new('AutoCamera', cam_auto)
scene.collection.objects.link(ob_auto_camera)
ob_auto_camera.location = (3.60072, -4.07044, 2.881)
ob_auto_camera.rotation_euler = (1.09748, -7.21219e-08, 0.694738)
scene.camera = ob_auto_camera
light_auto_sun = bpy.data.lights.new('AutoSun', 'SUN')
light_auto_sun.energy = 3.0
light_auto_sun.angle = 0.0523599
ob_auto_sun = bpy.data.objects.new('AutoSun', light_auto_sun)
scene.collection.objects.link(ob_auto_sun)
ob_auto_sun.rotation_euler = (0.872665, 0.174533, 0.523599)
bpy.context.view_layer.update()
